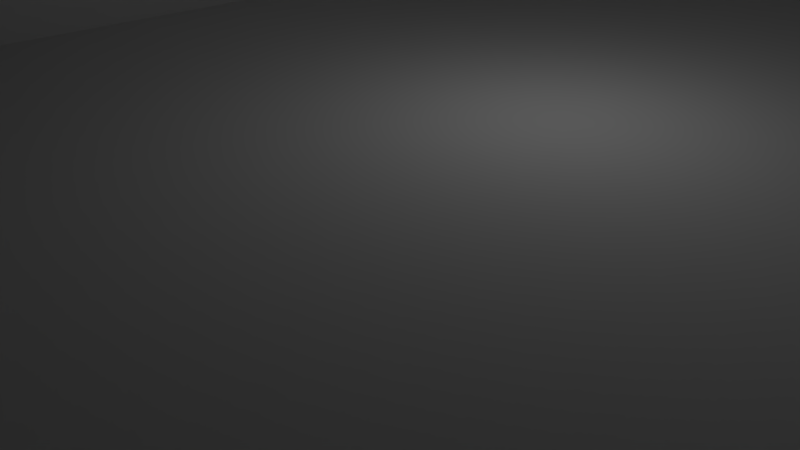 # Source: room.blend  (saved by Blender 2.76.0; exported with 4.5.12 LTS)
import bpy
from mathutils import Matrix  # noqa: F401  (used for matrix-valued properties, if any)

bpy.ops.wm.read_factory_settings(use_empty=True)
scene = bpy.context.scene
scene.name = 'Scene'

# ---- collections
col_collection_1 = bpy.data.collections.new('Collection 1'); scene.collection.children.link(col_collection_1)

# ---- materials (node trees are filled in below, after node groups)
mat_wall = bpy.data.materials.new('Wall')
mat_wall.alpha_threshold = 0.0
mat_wall.use_transparent_shadow = False
mat_wall.specular_color = (0.5, 0.5, 0.5)
mat_wall.roughness = 0.5
mat_ceiling = bpy.data.materials.new('Ceiling')
mat_ceiling.alpha_threshold = 0.0
mat_ceiling.use_transparent_shadow = False
mat_ceiling.roughness = 0.5
mat_floor = bpy.data.materials.new('Floor')
mat_floor.alpha_threshold = 0.0
mat_floor.use_transparent_shadow = False
mat_floor.roughness = 0.5

# ---- material node trees

# ---- world
world_world = bpy.data.worlds.new('World'); scene.world = world_world
world_world.color = (0.05088, 0.05088, 0.05088)
world_world.use_sun_shadow = False
world_world.sun_shadow_jitter_overblur = 0.0
world_world.cycles.sampling_method = 'MANUAL'
world_world.cycles.sample_map_resolution = 256

# ---- cameras
cam_camera_001 = bpy.data.cameras.new('Camera.001')
cam_camera_001.clip_end = 100.0
cam_camera_001.lens = 35.0
cam_camera_001.sensor_width = 32.0
cam_camera_001.sensor_height = 18.0
cam_camera_001.dof.focus_distance = 0.0
cam_camera_001.dof.aperture_fstop = 128.0
cam_camera_001.dof.aperture_blades = 6
cam_camera = bpy.data.cameras.new('Camera')
cam_camera.clip_end = 100.0
cam_camera.lens = 35.0
cam_camera.sensor_width = 32.0
cam_camera.sensor_height = 18.0
cam_camera.ortho_scale = 7.314
cam_camera.dof.focus_distance = 0.0
cam_camera.dof.aperture_fstop = 128.0

# ---- lights
light_point = bpy.data.lights.new('Point', 'POINT')
light_point.transmission_factor = 0.0
light_point.energy = 100.0
light_point.shadow_buffer_clip_start = 0.5
light_point.shadow_soft_size = 0.1
light_point.shadow_maximum_resolution = 0.006
light_point.use_absolute_resolution = True
light_point.cycles.use_multiple_importance_sampling = False

# ---- meshes
me_cube_001 = bpy.data.meshes.new('Cube.001')
me_cube_001.from_pydata([(1.0, 1.0, -0.1), (1.0, -1.0, -0.1), (-1.0, -1.0, -0.1), (-1.0, 1.0, -0.1), (1.0, 1.0, 1.494), (-1.0, 1.0, 1.494), (1.0, -1.0, 1.494), (-1.0, -1.0, 1.494), (0.9333, 0.95, 0.0), (-0.9333, 0.95, 0.0), (-0.9333, -0.95, 0.0), (0.9333, -0.95, 0.0), (0.9333, 0.95, 1.394), (-0.9333, 0.95, 1.394), (0.9333, -0.95, 1.394), (-0.9333, -0.95, 1.394), (-0.3, -1.0, 1.217), (-0.3, -0.95, 1.217), (-0.2987, -1.0, 1.236), (-0.2987, -0.95, 1.236), (-0.1667, -1.0, 1.217), (-0.1667, -0.95, 1.217), (-0.1679, -1.0, 1.236), (-0.1679, -0.95, 1.236), (-0.3, -1.0, 0.9474), (-0.3, -0.95, 0.9474), (-0.1667, -1.0, 0.9474), (-0.1667, -0.95, 0.9474), (-0.1717, -1.0, 1.255), (-0.1717, -0.95, 1.255), (-0.2949, -1.0, 1.255), (-0.2949, -0.95, 1.255), (-0.2888, -1.0, 1.272), (-0.2888, -0.95, 1.272), (-0.1779, -1.0, 1.272), (-0.1779, -0.95, 1.272), (-0.1862, -1.0, 1.287), (-0.1862, -0.95, 1.287), (-0.1963, -1.0, 1.3), (-0.1963, -0.95, 1.3), (-0.2805, -1.0, 1.287), (-0.2805, -0.95, 1.287), (-0.2078, -1.0, 1.309), (-0.2078, -0.95, 1.309), (-0.2588, -1.0, 1.309), (-0.2588, -0.95, 1.309), (-0.2704, -1.0, 1.3), (-0.2704, -0.95, 1.3), (-0.2333, -1.0, 1.317), (-0.2333, -0.95, 1.317), (-0.2203, -1.0, 1.315), (-0.2203, -0.95, 1.315), (-0.2463, -1.0, 1.315), (-0.2463, -0.95, 1.315), (0.1667, -0.95, 1.217), (0.1667, -1.0, 1.217), (0.1679, -0.95, 1.236), (0.1679, -1.0, 1.236), (0.3, -0.95, 1.217), (0.3, -1.0, 1.217), (0.2987, -0.95, 1.236), (0.2987, -1.0, 1.236), (0.1667, -0.95, 0.9474), (0.1667, -1.0, 0.9474), (0.3, -0.95, 0.9474), (0.3, -1.0, 0.9474), (0.2949, -0.95, 1.255), (0.2949, -1.0, 1.255), (0.1717, -0.95, 1.255), (0.1717, -1.0, 1.255), (0.1779, -0.95, 1.272), (0.1779, -1.0, 1.272), (0.2888, -0.95, 1.272), (0.2888, -1.0, 1.272), (0.2805, -0.95, 1.287), (0.2805, -1.0, 1.287), (0.2704, -1.0, 1.3), (0.2704, -0.95, 1.3), (0.1862, -1.0, 1.287), (0.1862, -0.95, 1.287), (0.1779, -0.95, 1.272), (0.2795, -0.95, 1.289), (0.2588, -1.0, 1.309), (0.2588, -0.95, 1.309), (0.2078, -1.0, 1.309), (0.2019, -1.0, 1.304), (0.2078, -0.95, 1.309), (0.1963, -1.0, 1.3), (0.1963, -0.95, 1.3), (0.2333, -1.0, 1.317), (0.2333, -0.95, 1.317), (0.2463, -1.0, 1.315), (0.2463, -0.95, 1.315), (0.2203, -1.0, 1.315), (0.2203, -0.95, 1.315), (0.246, -1.0, 1.315)], [], [(1, 2, 3), (0, 3, 5), (4, 6, 1), (26, 24, 2), (2, 7, 5), (5, 7, 6), (8, 9, 10), (13, 9, 8), (11, 14, 12), (10, 62, 11), (10, 9, 13), (14, 15, 13), (53, 52, 44), (49, 48, 52), (45, 44, 46), (32, 30, 31), (40, 32, 33), (27, 26, 20), (50, 48, 49), (38, 42, 43), (43, 42, 50), (20, 22, 23), (22, 28, 29), (36, 38, 39), (27, 25, 24), (18, 16, 17), (25, 17, 16), (86, 43, 51), (48, 50, 93), (29, 28, 34), (30, 18, 19), (35, 34, 36), (47, 46, 40), (94, 93, 84), (89, 93, 94), (85, 87, 88), (70, 71, 69), (71, 70, 80), (64, 65, 59), (95, 89, 90), (76, 82, 83), (82, 91, 92), (59, 61, 60), (61, 67, 66), (76, 77, 81), (65, 64, 62), (57, 55, 54), (62, 54, 55), (66, 67, 73), (69, 57, 56), (72, 73, 75), (88, 87, 78), (0, 1, 3), (4, 0, 5), (0, 4, 1), (2, 1, 26), (6, 95, 91), (87, 85, 20), (6, 91, 82), (78, 87, 20), (6, 82, 76), (71, 78, 20), (6, 76, 75), (69, 71, 20), (6, 75, 73), (57, 69, 20), (6, 73, 67), (55, 57, 20), (6, 67, 61), (63, 55, 20), (6, 61, 59), (63, 20, 26), (6, 59, 65), (65, 63, 1), (24, 7, 2), (63, 26, 1), (1, 6, 65), (3, 2, 5), (4, 5, 6), (11, 8, 10), (12, 13, 8), (8, 11, 12), (14, 11, 64), (10, 15, 25), (27, 21, 54), (10, 25, 27), (74, 81, 14), (10, 27, 62), (72, 74, 14), (21, 80, 70), (66, 72, 14), (21, 70, 68), (60, 66, 14), (21, 68, 56), (58, 60, 14), (21, 56, 54), (64, 58, 14), (27, 54, 62), (64, 11, 62), (15, 10, 13), (12, 14, 13), (45, 53, 44), (53, 49, 52), (47, 45, 46), (33, 32, 31), (41, 40, 33), (21, 27, 20), (51, 50, 49), (39, 38, 43), (51, 43, 50), (21, 20, 23), (23, 22, 29), (37, 36, 39), (26, 27, 24), (19, 18, 17), (24, 25, 16), (14, 81, 77), (17, 25, 15), (14, 77, 83), (19, 17, 15), (14, 83, 92), (31, 19, 15), (14, 92, 90), (33, 31, 15), (15, 14, 90), (79, 80, 35), (15, 90, 49), (88, 79, 37), (90, 94, 49), (86, 88, 39), (41, 33, 15), (80, 21, 23), (47, 41, 15), (80, 23, 29), (45, 47, 15), (80, 29, 35), (53, 45, 15), (79, 35, 37), (49, 53, 15), (88, 37, 39), (49, 94, 51), (86, 39, 43), (51, 94, 86), (7, 24, 16), (89, 95, 6), (7, 16, 18), (89, 6, 7), (20, 85, 22), (93, 89, 48), (85, 28, 22), (7, 18, 30), (85, 34, 28), (7, 30, 32), (85, 36, 34), (7, 32, 40), (85, 38, 36), (7, 40, 46), (85, 42, 38), (7, 46, 44), (85, 84, 42), (7, 44, 52), (42, 84, 93), (7, 52, 48), (50, 42, 93), (7, 48, 89), (35, 29, 34), (31, 30, 19), (37, 35, 36), (41, 47, 40), (86, 94, 84), (90, 89, 94), (88, 86, 85), (84, 85, 86), (68, 70, 69), (80, 79, 78), (78, 71, 80), (58, 64, 59), (90, 92, 95), (91, 95, 92), (77, 76, 83), (83, 82, 92), (58, 59, 60), (60, 61, 66), (81, 74, 75), (75, 76, 81), (63, 65, 62), (56, 57, 54), (63, 62, 55), (72, 66, 73), (68, 69, 56), (74, 72, 75), (79, 88, 78)])
me_cube_001.polygons.foreach_set('material_index', [2, 0, 0, 0, 0, 1, 2, 0, 0, 0, 0, 1, 0, 0, 0, 0, 0, 0, 0, 0, 0, 0, 0, 0, 0, 0, 0, 0, 0, 0, 0, 0, 0, 0, 0, 0, 0, 0, 0, 0, 0, 0, 0, 0, 0, 0, 0, 0, 0, 0, 0, 0, 2, 0, 0, 0, 0, 0, 0, 0, 0, 0, 0, 0, 0, 0, 0, 0, 0, 0, 0, 0, 0, 0, 0, 0, 0, 0, 1, 2, 0, 0, 0, 0, 0, 0, 0, 0, 0, 0, 0, 0, 0, 0, 0, 0, 0, 0, 0, 0, 1, 0, 0, 0, 0, 0, 0, 0, 0, 0, 0, 0, 0, 0, 0, 0, 0, 0, 0, 0, 0, 0, 0, 0, 0, 0, 0, 0, 0, 0, 0, 0, 0, 0, 0, 0, 0, 0, 0, 0, 0, 0, 0, 0, 0, 0, 0, 0, 0, 0, 0, 0, 0, 0, 0, 0, 0, 0, 0, 0, 0, 0, 0, 0, 0, 0, 0, 0, 0, 0, 0, 0, 0, 0, 0, 0, 0, 0, 0, 0, 0, 0, 0, 0, 0, 0, 0, 0, 0, 0, 0, 0])
_uv = me_cube_001.uv_layers.new(name='Cube-mesh-map-0')
_uv.uv.foreach_set('vector', [-1.75, 1.922, -1.75, -1.259, 2.75, -1.259, 0.9999, 0.5636, 7.535e-05, 0.5636, 7.507e-05, 7.523e-05, 1.496e-07, 0.7072, 0.0, 0.0, 1.0, 2.951e-07, 0.4569, 0.5833, 0.3964, 0.5833, 0.07885, -0.02145, 7.507e-05, 0.5636, 7.516e-05, 7.507e-05, 0.9999, 7.516e-05, -1.999, 3.0, -2.0, -1.999, 2.999, -1.999, -1.79, 1.951, -1.79, -1.231, 2.79, -1.231, 3.652, 2.103, 3.652, -0.3297, 6.531, -0.3297, -3.121, -0.3242, -3.121, 2.111, -0.6505, 2.111, 1.604, -0.3292, 0.2769, 1.331, -0.6484, -0.3292, 1.607, -0.3307, 3.652, -0.3307, 3.652, 2.109, -2.0, 2.912, -2.0, -2.0, 3.0, -2.0, 0.7753, 1.975, 0.7753, 1.975, 0.7904, 1.965, 0.7596, 1.978, 0.7596, 1.978, 0.7753, 1.975, 0.7904, 1.965, 0.7904, 1.965, 0.8043, 1.949, 0.8265, 1.9, 0.834, 1.87, 0.834, 1.87, 0.8165, 1.927, 0.8265, 1.9, 0.8265, 1.9, 0.6792, 1.331, 0.6792, 1.331, 0.6792, 1.803, 0.7439, 1.975, 0.7596, 1.978, 0.7596, 1.978, 0.7149, 1.949, 0.7288, 1.965, 0.7288, 1.965, 0.7288, 1.965, 0.7288, 1.965, 0.7439, 1.975, 0.6792, 1.803, 0.6807, 1.837, 0.6807, 1.837, 0.6807, 1.837, 0.6853, 1.87, 0.6853, 1.87, 0.7027, 1.927, 0.7149, 1.949, 0.7149, 1.949, 0.6792, 1.331, 0.8401, 1.331, 0.8401, 1.331, 0.8386, 1.837, 0.8401, 1.803, 0.8401, 1.803, 0.8401, 1.331, 0.8401, 1.803, 0.8401, 1.803, 0.2272, 1.965, 0.7288, 1.965, 0.7439, 1.975, 0.4266, 0.7966, 0.4325, 0.7955, 0.6324, 0.7955, 0.6853, 1.87, 0.6853, 1.87, 0.6927, 1.9, 0.834, 1.87, 0.8386, 1.837, 0.8386, 1.837, 0.6927, 1.9, 0.6927, 1.9, 0.7027, 1.927, 0.8043, 1.949, 0.8043, 1.949, 0.8165, 1.927, 0.2121, 1.975, 0.2121, 1.975, 0.2272, 1.965, 0.1964, 1.978, 0.2121, 1.975, 0.2121, 1.975, 0.2343, 1.957, 0.2411, 1.949, 0.2411, 1.949, 0.2633, 1.9, 0.2633, 1.9, 0.2708, 1.87, 0.7939, 0.09549, 0.2061, 0.09549, 0.02447, 0.6545, 0.116, 1.331, 0.116, 1.331, 0.116, 1.803, 0.1812, 1.975, 0.1964, 1.978, 0.1964, 1.978, 0.1517, 1.949, 0.1656, 1.965, 0.1656, 1.965, 0.1656, 1.965, 0.1807, 1.975, 0.1807, 1.975, 0.116, 1.803, 0.1175, 1.837, 0.1175, 1.837, 0.1175, 1.837, 0.1221, 1.87, 0.1221, 1.87, 0.1517, 1.949, 0.1517, 1.949, 0.1408, 1.929, 0.116, 1.331, 0.116, 1.331, 0.2769, 1.331, 0.2753, 1.837, 0.2769, 1.803, 0.2769, 1.803, 0.2769, 1.331, 0.2769, 1.803, 0.2769, 1.803, 0.1221, 1.87, 0.1221, 1.87, 0.1295, 1.9, 0.2708, 1.87, 0.2753, 1.837, 0.2753, 1.837, 0.1295, 1.9, 0.1295, 1.9, 0.1395, 1.927, 0.2411, 1.949, 0.2411, 1.949, 0.2533, 1.927, 2.75, 1.922, -1.75, 1.922, 2.75, -1.259, 0.9999, 7.507e-05, 0.9999, 0.5636, 7.507e-05, 7.523e-05, 1.0, 0.7072, 1.496e-07, 0.7072, 1.0, 2.951e-07, 0.07885, -0.02145, 0.9861, -0.02145, 0.4569, 0.5833, 0.6243, 0.9843, 0.7409, 0.9382, 0.8423, 0.8645, 0.6215, 0.7868, 0.6241, 0.7894, 0.4569, 0.7388, 0.9861, 0.899, 0.6442, 0.7955, 0.6499, 0.7922, 0.6169, 0.7797, 0.6215, 0.7868, 0.4569, 0.7388, 0.9861, 0.899, 0.6499, 0.7922, 0.6551, 0.7868, 0.6132, 0.7709, 0.6169, 0.7797, 0.4569, 0.7388, 0.9861, 0.899, 0.6551, 0.7868, 0.6597, 0.7797, 0.6104, 0.7609, 0.6132, 0.7709, 0.4569, 0.7388, 0.9861, 0.899, 0.6597, 0.7797, 0.6635, 0.7709, 0.6087, 0.7501, 0.6104, 0.7609, 0.4569, 0.7388, 0.9861, 0.899, 0.6635, 0.7709, 0.6663, 0.7609, 0.6081, 0.7388, 0.6087, 0.7501, 0.4569, 0.7388, 0.9861, 0.899, 0.6663, 0.7609, 0.668, 0.7501, 0.6081, 0.5833, 0.6081, 0.7388, 0.4569, 0.7388, 0.9861, 0.899, 0.668, 0.7501, 0.6686, 0.7388, 0.6081, 0.5833, 0.4569, 0.7388, 0.4569, 0.5833, 0.9861, 0.899, 0.6686, 0.7388, 0.6686, 0.5833, 0.6686, 0.5833, 0.6081, 0.5833, 0.9861, -0.02145, 0.3964, 0.5833, 0.07885, 0.899, 0.07885, -0.02145, 0.6081, 0.5833, 0.4569, 0.5833, 0.9861, -0.02145, 0.9861, -0.02145, 0.9861, 0.899, 0.6686, 0.5833, 0.9999, 0.5636, 7.507e-05, 0.5636, 0.9999, 7.516e-05, 3.0, 3.0, -1.999, 3.0, 2.999, -1.999, 2.79, 1.951, -1.79, 1.951, 2.79, -1.231, 6.531, 2.103, 3.652, 2.103, 6.531, -0.3297, -0.6505, -0.3242, -3.121, -0.3242, -0.6505, 2.111, -0.6484, 2.114, -0.6484, -0.3292, 0.116, 1.331, 1.604, -0.3292, 1.604, 2.114, 0.8401, 1.331, 0.6792, 1.331, 0.6792, 1.803, 0.2769, 1.803, 1.604, -0.3292, 0.8401, 1.331, 0.6792, 1.331, 0.1077, 0.9593, 0.1079, 0.9596, 0.0035, 0.9812, 1.604, -0.3292, 0.6792, 1.331, 0.2769, 1.331, 0.1295, 1.9, 0.1395, 1.927, -0.6484, 2.114, 0.1791, 0.9448, 0.1241, 0.9562, 0.1241, 0.9562, 0.1221, 1.87, 0.1295, 1.9, -0.6484, 2.114, 0.6792, 1.803, 0.2633, 1.9, 0.2708, 1.87, 0.1175, 1.837, 0.1221, 1.87, -0.6484, 2.114, 0.6792, 1.803, 0.2708, 1.87, 0.2753, 1.837, 0.116, 1.803, 0.1175, 1.837, -0.6484, 2.114, 0.6792, 1.803, 0.2753, 1.837, 0.2769, 1.803, 0.116, 1.331, 0.116, 1.803, -0.6484, 2.114, 0.6792, 1.331, 0.2769, 1.803, 0.2769, 1.331, 0.116, 1.331, -0.6484, -0.3292, 0.2769, 1.331, 1.607, 2.109, 1.607, -0.3307, 3.652, 2.109, 3.0, 2.912, -2.0, 2.912, 3.0, -2.0, 0.7904, 1.965, 0.7753, 1.975, 0.7904, 1.965, 0.7753, 1.975, 0.7596, 1.978, 0.7753, 1.975, 0.8043, 1.949, 0.7904, 1.965, 0.8043, 1.949, 0.8265, 1.9, 0.8265, 1.9, 0.834, 1.87, 0.8165, 1.927, 0.8165, 1.927, 0.8265, 1.9, 0.6792, 1.803, 0.6792, 1.331, 0.6792, 1.803, 0.7439, 1.975, 0.7439, 1.975, 0.7596, 1.978, 0.7149, 1.949, 0.7149, 1.949, 0.7288, 1.965, 0.7439, 1.975, 0.7288, 1.965, 0.7439, 1.975, 0.6792, 1.803, 0.6792, 1.803, 0.6807, 1.837, 0.6807, 1.837, 0.6807, 1.837, 0.6853, 1.87, 0.7027, 1.927, 0.7027, 1.927, 0.7149, 1.949, 0.6792, 1.331, 0.6792, 1.331, 0.8401, 1.331, 0.8386, 1.837, 0.8386, 1.837, 0.8401, 1.803, 0.8401, 1.331, 0.8401, 1.331, 0.8401, 1.803, -0.6484, 2.114, 0.1408, 1.929, 0.1517, 1.949, 0.8401, 1.803, 0.8401, 1.331, 1.604, 2.114, -0.6484, 2.114, 0.1517, 1.949, 0.1656, 1.965, 0.8386, 1.837, 0.8401, 1.803, 1.604, 2.114, -0.6484, 2.114, 0.1656, 1.965, 0.1807, 1.975, 0.834, 1.87, 0.8386, 1.837, 1.604, 2.114, 1.013, 0.2583, 0.6355, 0.2275, 0.6283, 0.2282, 0.8265, 1.9, 0.834, 1.87, 1.604, 2.114, 1.604, 2.114, -0.6484, 2.114, 0.1964, 1.978, 0.2533, 1.927, 0.2633, 1.9, 0.6927, 1.9, 1.604, 2.114, 0.1964, 1.978, 0.7596, 1.978, 0.2411, 1.949, 0.2533, 1.927, 0.7027, 1.927, 0.0768, 1.006, 0.07909, 1.005, 0.1588, 1.006, 0.2272, 1.965, 0.2411, 1.949, 0.7149, 1.949, 0.8165, 1.927, 0.8265, 1.9, 1.604, 2.114, 0.2633, 1.9, 0.6792, 1.803, 0.6807, 1.837, 0.8043, 1.949, 0.8165, 1.927, 1.604, 2.114, 0.2633, 1.9, 0.6807, 1.837, 0.6853, 1.87, 0.7904, 1.965, 0.8043, 1.949, 1.604, 2.114, 0.2633, 1.9, 0.6853, 1.87, 0.6927, 1.9, 0.7753, 1.975, 0.7904, 1.965, 1.604, 2.114, 0.2533, 1.927, 0.6927, 1.9, 0.7027, 1.927, 0.7596, 1.978, 0.7753, 1.975, 1.604, 2.114, 0.2411, 1.949, 0.7027, 1.927, 0.7149, 1.949, 0.1898, 0.965, 0.1174, 0.9649, 0.1878, 0.9647, 0.2272, 1.965, 0.7149, 1.949, 0.7288, 1.965, 0.7439, 1.975, 0.2121, 1.975, 0.2272, 1.965, 0.07885, 0.899, 0.3964, 0.5833, 0.3964, 0.7388, 0.6383, 0.7966, 0.6441, 0.7955, 0.9861, 0.899, 0.07885, 0.899, 0.3964, 0.7388, 0.397, 0.7501, 0.6383, 0.7966, 0.9861, 0.899, 0.07885, 0.899, 0.4569, 0.7388, 0.6241, 0.7894, 0.4563, 0.7501, 0.6324, 0.7955, 0.6383, 0.7966, 0.4266, 0.7966, 0.6241, 0.7894, 0.4546, 0.7609, 0.4563, 0.7501, 0.07885, 0.899, 0.397, 0.7501, 0.3987, 0.7609, 0.6241, 0.7894, 0.4518, 0.7709, 0.4546, 0.7609, 0.07885, 0.899, 0.3987, 0.7609, 0.4015, 0.7709, 0.6241, 0.7894, 0.448, 0.7797, 0.4518, 0.7709, 0.07885, 0.899, 0.4015, 0.7709, 0.4052, 0.7797, 0.6241, 0.7894, 0.4434, 0.7868, 0.448, 0.7797, 0.07885, 0.899, 0.4052, 0.7797, 0.4098, 0.7868, 0.6241, 0.7894, 0.4382, 0.7922, 0.4434, 0.7868, 0.07885, 0.899, 0.4098, 0.7868, 0.4151, 0.7922, 0.6241, 0.7894, 0.6268, 0.7922, 0.4382, 0.7922, 0.07885, 0.899, 0.4151, 0.7922, 0.4207, 0.7955, 0.4382, 0.7922, 0.6268, 0.7922, 0.6324, 0.7955, 0.07885, 0.899, 0.4207, 0.7955, 0.4266, 0.7966, 0.4325, 0.7955, 0.4382, 0.7922, 0.6324, 0.7955, 0.07885, 0.899, 0.4266, 0.7966, 0.6383, 0.7966, 0.6927, 1.9, 0.6853, 1.87, 0.6927, 1.9, 0.834, 1.87, 0.834, 1.87, 0.8386, 1.837, 0.7027, 1.927, 0.6927, 1.9, 0.7027, 1.927, 0.8165, 1.927, 0.8043, 1.949, 0.8165, 1.927, 0.2272, 1.965, 0.2121, 1.975, 0.2272, 1.965, 0.1964, 1.978, 0.1964, 1.978, 0.2121, 1.975, 0.2411, 1.949, 0.2272, 1.965, 0.2343, 1.957, 0.2272, 1.965, 0.2343, 1.957, 0.2272, 1.965, 0.2708, 1.87, 0.2633, 1.9, 0.2708, 1.87, 0.2633, 1.9, 0.2533, 1.927, 0.2533, 1.927, 0.2533, 1.927, 0.2633, 1.9, 0.2633, 1.9, 0.116, 1.803, 0.116, 1.331, 0.116, 1.803, 0.1964, 1.978, 0.1807, 1.975, 0.1812, 1.975, 0.9755, 0.6545, 0.7939, 0.09549, 0.5, 1.0, 0.1517, 1.949, 0.1517, 1.949, 0.1656, 1.965, 0.1656, 1.965, 0.1656, 1.965, 0.1807, 1.975, 0.116, 1.803, 0.116, 1.803, 0.1175, 1.837, 0.1175, 1.837, 0.1175, 1.837, 0.1221, 1.87, 0.02447, 0.6545, 0.5, 1.0, 0.9755, 0.6545, 0.1395, 1.927, 0.1517, 1.949, 0.1408, 1.929, 0.2769, 1.331, 0.116, 1.331, 0.2769, 1.331, 0.2753, 1.837, 0.2753, 1.837, 0.2769, 1.803, 0.2769, 1.331, 0.2769, 1.331, 0.2769, 1.803, 0.1295, 1.9, 0.1221, 1.87, 0.1295, 1.9, 0.2708, 1.87, 0.2708, 1.87, 0.2753, 1.837, 0.1395, 1.927, 0.1295, 1.9, 0.1395, 1.927, 0.2533, 1.927, 0.2411, 1.949, 0.2533, 1.927])
me_cube_001.materials.append(mat_wall)
me_cube_001.materials.append(mat_ceiling)
me_cube_001.materials.append(mat_floor)
me_cube_001.use_remesh_preserve_volume = False
me_cube_001.use_remesh_preserve_attributes = False
me_cube_001.use_mirror_vertex_groups = False
me_cube_001.update()

# ---- objects
ob_point = bpy.data.objects.new('Point', light_point)
ob_camera_001 = bpy.data.objects.new('Camera.001', cam_camera_001)
ob_room = bpy.data.objects.new('Room', me_cube_001)
ob_camera = bpy.data.objects.new('Camera', cam_camera)

# ---- transforms, parenting, visibility, modifiers, constraints
ob_point.location = (-1.375, 5.762, 5.078)
ob_point.lineart.crease_threshold = 0.0
ob_camera_001.location = (7.481, -6.508, 5.344)
ob_camera_001.rotation_euler = (1.109, 0.01082, 0.8149)
ob_camera_001.lineart.crease_threshold = 0.0
ob_room.location = (0.0, 0.0, 0.0)
ob_room.scale = (15.0, 20.0, 10.0)
ob_room.lineart.crease_threshold = 0.0
ob_camera.location = (7.481, -6.508, 5.344)
ob_camera.rotation_euler = (1.109, 0.01082, 0.8149)
ob_camera.lock_rotations_4d = False
ob_camera.empty_display_type = 'ARROWS'
ob_camera.color = (0.0, 0.0, 0.0, 0.0)
ob_camera.display_type = 'WIRE'
ob_camera.lineart.crease_threshold = 0.0

# ---- collection membership
col_collection_1.objects.link(ob_point)
col_collection_1.objects.link(ob_camera_001)
col_collection_1.objects.link(ob_room)
col_collection_1.objects.link(ob_camera)

# ---- scene / render settings (as saved in the file)
scene.camera = ob_camera
scene.frame_start = 1; scene.frame_end = 250; scene.frame_set(43)
scene.render.engine = 'BLENDER_EEVEE_NEXT'
scene.render.resolution_percentage = 50
scene.render.dither_intensity = 0.0
scene.cycles.use_denoising = False
scene.cycles.samples = 10
scene.cycles.sampling_pattern = 'TABULATED_SOBOL'
scene.cycles.light_sampling_threshold = 0.0
scene.cycles.use_adaptive_sampling = False
scene.cycles.use_light_tree = False
scene.cycles.blur_glossy = 0.0
scene.cycles.pixel_filter_type = 'GAUSSIAN'
scene.cycles.sample_clamp_indirect = 0.0
scene.view_settings.view_transform = 'Standard'
bpy.context.view_layer.update()
